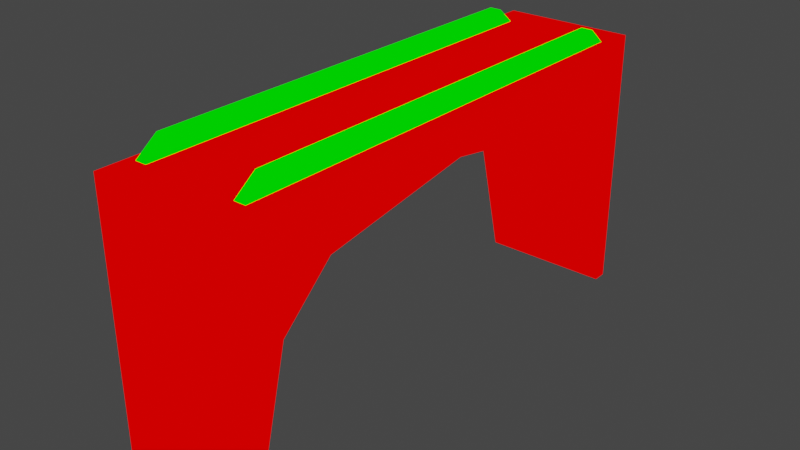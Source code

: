 # Source: bridge.blend  (saved by Blender 2.82.7; exported with 4.5.12 LTS)
import bpy
from mathutils import Matrix  # noqa: F401  (used for matrix-valued properties, if any)

bpy.ops.wm.read_factory_settings(use_empty=True)
scene = bpy.context.scene
scene.name = 'Scene'

# ---- collections
col_collection = bpy.data.collections.new('Collection'); scene.collection.children.link(col_collection)

# ---- materials (node trees are filled in below, after node groups)
mat_mat1 = bpy.data.materials.new('mat1')
mat_mat1.alpha_threshold = 0.0
mat_mat1.use_transparent_shadow = False
mat_mat1.line_color = (0.0, 0.0, 0.0, 1.0)
mat_mat2 = bpy.data.materials.new('mat2')
mat_mat2.alpha_threshold = 0.0
mat_mat2.use_transparent_shadow = False
mat_mat2.line_color = (0.0, 0.0, 0.0, 1.0)

# ---- material node trees
mat_mat1.use_nodes = True; mat_mat1.node_tree.nodes.clear()
_N = mat_mat1.node_tree.nodes; _L = mat_mat1.node_tree.links
n0 = _N.new('ShaderNodeOutputMaterial'); n0.name = 'Material Output'; n0.location = (300, 300)
n1 = _N.new('ShaderNodeRGB'); n1.name = 'RGB'; n1.location = (-10, 295)
n1.outputs[0].default_value = (1.0, 0.0, 0.0, 1.0)
_L.new(n1.outputs[0], n0.inputs[0])
n0.is_active_output = True
mat_mat2.use_nodes = True; mat_mat2.node_tree.nodes.clear()
_N = mat_mat2.node_tree.nodes; _L = mat_mat2.node_tree.links
n0 = _N.new('ShaderNodeOutputMaterial'); n0.name = 'Material Output'; n0.location = (300, 300)
n1 = _N.new('ShaderNodeRGB'); n1.name = 'RGB'; n1.location = (-10, 295)
n1.outputs[0].default_value = (0.0, 1.0, 0.0, 1.0)
_L.new(n1.outputs[0], n0.inputs[0])
n0.is_active_output = True

# ---- world
world_world = bpy.data.worlds.new('World'); scene.world = world_world
world_world.use_nodes = True; world_world.node_tree.nodes.clear()
_N = world_world.node_tree.nodes; _L = world_world.node_tree.links
n0 = _N.new('ShaderNodeOutputWorld'); n0.name = 'World Output'; n0.location = (300, 300)
n1 = _N.new('ShaderNodeBackground'); n1.name = 'Background'; n1.location = (10, 300)
n1.inputs[0].default_value = (0.05088, 0.05088, 0.05088, 1.0)
_L.new(n1.outputs[0], n0.inputs[0])
n0.is_active_output = True
world_world.color = (0.05088, 0.05088, 0.05088)
world_world.use_sun_shadow = False
world_world.sun_shadow_jitter_overblur = 0.0

# ---- meshes
me_bridge = bpy.data.meshes.new('bridge')
me_bridge.from_pydata([(0.6128, 2.466, 2.439), (0.6128, -2.433, 2.439), (-0.6128, 0.01677, 2.439), (-0.6128, 2.466, 2.439), (-0.6128, -2.433, 2.439), (-0.6128, -1.461, 1.826), (0.6128, 0.009038, 2.065), (0.6128, -1.461, 1.826), (0.6128, 1.479, 1.826), (-0.6128, 1.479, 1.826), (0.6128, 1.982, 1.378), (-0.6128, 1.982, 1.378), (-0.6128, -1.947, 1.378), (-0.6128, 0.009038, 2.065), (0.6128, 0.01677, 2.439), (0.6128, -1.947, 1.378), (0.6128, 2.466, -0.04337), (0.6128, -2.433, -0.04337), (-0.6128, 2.466, -0.04337), (-0.6128, -2.433, -0.04337), (0.6128, 2.335, -0.04337), (-0.6128, 2.335, -0.04337), (-0.6128, -2.3, -0.04337), (0.6128, -2.3, -0.04337), (-0.5384, -2.234, 2.372), (-0.5384, -1.944, 2.59), (-0.5384, 2.234, 2.372), (-0.5384, 1.978, 2.59), (-0.4288, -2.234, 2.372), (-0.4288, -1.944, 2.59), (-0.4288, 2.234, 2.372), (-0.4288, 1.978, 2.59), (0.4372, -2.234, 2.372), (0.4372, -1.944, 2.59), (0.4372, 2.234, 2.372), (0.4372, 1.978, 2.59), (0.5469, -2.234, 2.372), (0.5469, -1.944, 2.59), (0.5469, 2.234, 2.372), (0.5469, 1.978, 2.59)], [], [(4, 12, 22, 19), (8, 0, 14, 6), (6, 14, 1, 7), (13, 6, 7, 5), (12, 4, 5), (14, 2, 4, 1), (11, 10, 8, 9), (10, 0, 8), (13, 2, 3, 9), (10, 11, 21, 20), (9, 3, 11), (7, 1, 15), (5, 7, 15, 12), (9, 8, 6, 13), (0, 3, 2, 14), (5, 4, 2, 13), (0, 10, 20, 16), (12, 15, 23, 22), (3, 0, 16, 18), (11, 3, 18, 21), (1, 4, 19, 17), (15, 1, 17, 23), (22, 23, 17, 19), (18, 16, 20, 21), (24, 25, 27, 26), (26, 27, 31, 30), (30, 31, 29, 28), (28, 29, 25, 24), (32, 33, 35, 34), (31, 27, 25, 29), (34, 35, 39, 38), (38, 39, 37, 36), (36, 37, 33, 32), (39, 35, 33, 37)])
me_bridge.polygons.foreach_set('material_index', [0, 0, 0, 0, 0, 0, 0, 0, 0, 0, 0, 0, 0, 0, 0, 0, 0, 0, 0, 0, 0, 0, 0, 0, 1, 1, 1, 1, 1, 1, 1, 1, 1, 1])
_uv = me_bridge.uv_layers.new(name='UVMap')
_uv.uv.foreach_set('vector', [0.3348, 0.6612, 0.4779, 0.5957, 0.6695, 0.6433, 0.6695, 0.6612, 0.08275, 0.528, 9.644e-08, 0.6612, 6.429e-08, 0.3306, 0.05046, 0.3296, 0.05046, 0.3296, 6.429e-08, 0.3306, 0.0, 3.218e-08, 0.08275, 0.1311, 0.8348, 0.1984, 1.0, 0.1984, 1.0, 0.3969, 0.8348, 0.3969, 0.4779, 0.5957, 0.3348, 0.6612, 0.4175, 0.5301, 0.8348, 0.3306, 0.6695, 0.3306, 0.6695, 0.0, 0.8348, 0.0, 0.4957, 0.7295, 0.3305, 0.7295, 0.3305, 0.6612, 0.4957, 0.6612, 0.1431, 0.5958, 9.644e-08, 0.6612, 0.08275, 0.528, 0.3852, 0.3317, 0.3348, 0.3306, 0.3348, 3.218e-08, 0.4175, 0.1332, 0.3305, 0.7295, 0.4957, 0.7295, 0.4957, 0.9257, 0.3305, 0.9257, 0.4175, 0.1332, 0.3348, 3.218e-08, 0.4779, 0.0654, 0.08275, 0.1311, 0.0, 3.218e-08, 0.1431, 0.06557, 0.4957, 0.6612, 0.661, 0.6612, 0.661, 0.7292, 0.4957, 0.7292, 0.8348, 0.0, 1.0, 3.218e-08, 1.0, 0.1984, 0.8348, 0.1984, 0.8348, 0.6612, 0.6695, 0.6612, 0.6695, 0.3306, 0.8348, 0.3306, 0.4175, 0.5301, 0.3348, 0.6612, 0.3348, 0.3306, 0.3852, 0.3317, 9.644e-08, 0.6612, 0.1431, 0.5958, 0.3348, 0.6435, 0.3348, 0.6612, 0.4957, 0.7292, 0.661, 0.7292, 0.661, 0.9254, 0.4957, 0.9254, 0.1652, 0.6612, 0.3305, 0.6612, 0.3305, 0.9938, 0.1652, 0.9938, 0.4779, 0.0654, 0.3348, 3.218e-08, 0.6695, 0.0, 0.6695, 0.01771, 0.0, 0.6612, 0.1652, 0.6612, 0.1652, 0.9938, 3.215e-08, 0.9938, 0.1431, 0.06557, 0.0, 3.218e-08, 0.3348, 0.0, 0.3348, 0.01788, 0.6874, 0.6612, 0.6874, 0.8266, 0.6695, 0.8266, 0.6695, 0.6612, 0.7051, 0.6612, 0.7051, 0.8266, 0.6874, 0.8266, 0.6874, 0.6612, 0.9525, 1.0, 0.9231, 0.9608, 0.9231, 0.4315, 0.9525, 0.3969, 0.9673, 0.3969, 0.9673, 0.4315, 0.9525, 0.4315, 0.9525, 0.3969, 0.8936, 1.0, 0.8642, 0.9654, 0.8642, 0.436, 0.8936, 0.3969, 0.9525, 1.0, 0.9525, 0.9608, 0.9673, 0.9608, 0.9673, 1.0, 0.9231, 1.0, 0.8936, 0.9608, 0.8936, 0.4315, 0.9231, 0.3969, 0.9525, 0.4315, 0.9673, 0.4315, 0.9673, 0.9608, 0.9525, 0.9608, 0.9673, 1.0, 0.9673, 0.9654, 0.9821, 0.9654, 0.9821, 1.0, 0.8642, 1.0, 0.8348, 0.9654, 0.8348, 0.436, 0.8642, 0.3969, 0.9821, 0.3969, 0.9821, 0.436, 0.9673, 0.436, 0.9673, 0.3969, 0.9821, 0.9654, 0.9673, 0.9654, 0.9673, 0.436, 0.9821, 0.436])
me_bridge.materials.append(mat_mat1)
me_bridge.materials.append(mat_mat2)
me_bridge.use_remesh_preserve_volume = False
me_bridge.use_remesh_preserve_attributes = False
me_bridge.use_mirror_vertex_groups = False
me_bridge.update()

# ---- objects
ob_bridge = bpy.data.objects.new('bridge', me_bridge)

# ---- transforms, parenting, visibility, modifiers, constraints
ob_bridge.location = (0.0, 0.0, 0.0)
ob_bridge.lock_rotations_4d = False
ob_bridge.empty_display_type = 'ARROWS'
ob_bridge.lineart.crease_threshold = 0.0

# ---- collection membership
col_collection.objects.link(ob_bridge)

# ---- scene / render settings (as saved in the file)
scene.frame_start = 1; scene.frame_end = 250; scene.frame_set(1)
scene.render.engine = 'BLENDER_EEVEE_NEXT'
scene.cycles.use_denoising = False
scene.cycles.samples = 128
scene.cycles.sampling_pattern = 'TABULATED_SOBOL'
scene.cycles.use_adaptive_sampling = False
scene.cycles.use_light_tree = False
scene.view_settings.view_transform = 'Filmic'
bpy.context.view_layer.update()

# ---- added for rendering (the .blend has no active camera and no usable light): camera, sun
cam_auto = bpy.data.cameras.new('AutoCamera')
cam_auto.lens = 50.0
cam_auto.sensor_width = 36.0
cam_auto.clip_end = 1000.0
ob_auto_camera = bpy.data.objects.new('AutoCamera', cam_auto)
scene.collection.objects.link(ob_auto_camera)
ob_auto_camera.location = (5.26986, -6.30707, 5.48941)
ob_auto_camera.rotation_euler = (1.09748, -7.21219e-08, 0.694738)
scene.camera = ob_auto_camera
light_auto_sun = bpy.data.lights.new('AutoSun', 'SUN')
light_auto_sun.energy = 3.0
light_auto_sun.angle = 0.0523599
ob_auto_sun = bpy.data.objects.new('AutoSun', light_auto_sun)
scene.collection.objects.link(ob_auto_sun)
ob_auto_sun.rotation_euler = (0.872665, 0.174533, 0.523599)
bpy.context.view_layer.update()
